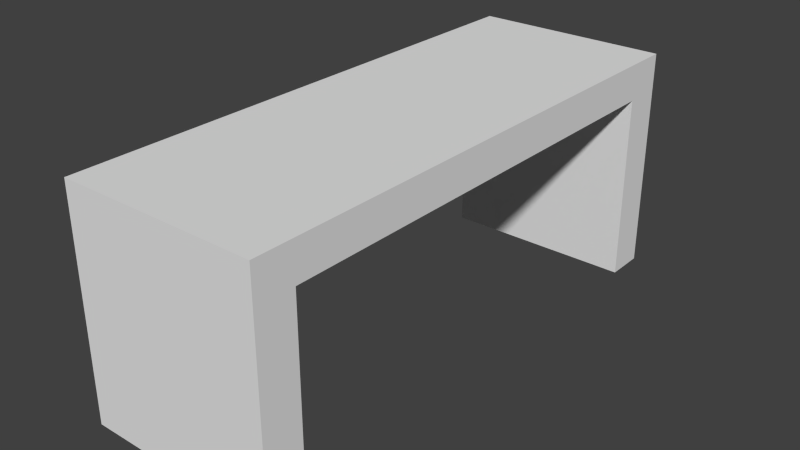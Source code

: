 # Source: bench.blend  (saved by Blender 2.93.20; exported with 4.5.12 LTS)
import bpy
from mathutils import Matrix  # noqa: F401  (used for matrix-valued properties, if any)

bpy.ops.wm.read_factory_settings(use_empty=True)
scene = bpy.context.scene
scene.name = 'Scene'

# ---- collections
col_collection_1 = bpy.data.collections.new('Collection 1'); scene.collection.children.link(col_collection_1)

# ---- materials (node trees are filled in below, after node groups)
mat_material = bpy.data.materials.new('Material')
mat_material.alpha_threshold = 0.0
mat_material.use_transparent_shadow = False
mat_material.roughness = 0.5
mat_material.line_color = (0.0, 0.0, 0.0, 1.0)

# ---- material node trees

# ---- world
world_world = bpy.data.worlds.new('World'); scene.world = world_world
world_world.color = (0.05088, 0.05088, 0.05088)
world_world.use_sun_shadow = False
world_world.sun_shadow_jitter_overblur = 0.0
world_world.cycles.sampling_method = 'MANUAL'
world_world.cycles.sample_map_resolution = 256

# ---- meshes
me_cube = bpy.data.meshes.new('Cube')
me_cube.from_pydata([(1.0, 2.313, -0.1863), (1.0, -2.313, -0.1863), (-1.0, -2.313, -0.1863), (-1.0, 2.313, -0.1863), (1.0, 2.313, 0.1863), (1.0, -2.313, 0.1863), (-1.0, -2.313, 0.1863), (-1.0, 2.313, 0.1863), (1.0, -2.713, -0.1863), (1.0, -2.713, 0.1863), (-1.0, -2.713, 0.1863), (-1.0, -2.713, -0.1863), (1.0, 2.713, 0.1863), (1.0, 2.713, -0.1863), (-1.0, 2.713, -0.1863), (-1.0, 2.713, 0.1863), (1.0, -2.313, -2.094), (1.0, -2.713, -2.094), (-1.0, -2.713, -2.094), (-1.0, -2.313, -2.094), (-1.0, 2.313, -2.094), (-1.0, 2.713, -2.094), (1.0, 2.713, -2.094), (1.0, 2.313, -2.094)], [], [(0, 1, 2, 3), (4, 7, 6, 5), (0, 4, 5, 1), (8, 17, 16, 1), (2, 6, 7, 3), (16, 17, 18, 19), (8, 9, 10, 11), (5, 9, 8, 1), (6, 10, 9, 5), (2, 11, 10, 6), (12, 13, 14, 15), (0, 13, 12, 4), (7, 15, 14, 3), (4, 12, 15, 7), (11, 18, 17, 8), (2, 19, 18, 11), (1, 16, 19, 2), (20, 21, 22, 23), (14, 21, 20, 3), (13, 22, 21, 14), (0, 23, 22, 13), (3, 20, 23, 0)])
_uv = me_cube.uv_layers.new(name='UVMap')
_uv.uv.foreach_set('vector', [0.6942, 0.8574, 0.2312, 0.8574, 0.2312, 0.6572, 0.6942, 0.6572, 0.7315, 0.2284, 0.7315, 0.4286, 0.2685, 0.4286, 0.2685, 0.2284, 0.7315, 0.1911, 0.7315, 0.2284, 0.2685, 0.2284, 0.2685, 0.1911, 0.2284, 0.1911, 0.2284, 0.0001241, 0.2685, 0.0001241, 0.2685, 0.1911, 0.2685, 0.4659, 0.2685, 0.4286, 0.7315, 0.4286, 0.7315, 0.4659, 0.04016, 0.8574, 0.0001241, 0.8574, 0.0001241, 0.6572, 0.04016, 0.6572, 0.1911, 0.2284, 0.2284, 0.2284, 0.2284, 0.4286, 0.1911, 0.4286, 0.2685, 0.2284, 0.2284, 0.2284, 0.2284, 0.1911, 0.2685, 0.1911, 0.2685, 0.4286, 0.2284, 0.4286, 0.2284, 0.2284, 0.2685, 0.2284, 0.2685, 0.4659, 0.2284, 0.4659, 0.2284, 0.4286, 0.2685, 0.4286, 0.7716, 0.2284, 0.8089, 0.2284, 0.8089, 0.4286, 0.7716, 0.4286, 0.7315, 0.1911, 0.7716, 0.1911, 0.7716, 0.2284, 0.7315, 0.2284, 0.7315, 0.4286, 0.7716, 0.4286, 0.7716, 0.4659, 0.7315, 0.4659, 0.7315, 0.2284, 0.7716, 0.2284, 0.7716, 0.4286, 0.7315, 0.4286, 0.1911, 0.4286, 0.0001246, 0.4286, 0.0001241, 0.2284, 0.1911, 0.2284, 0.2685, 0.4659, 0.2685, 0.6569, 0.2284, 0.6569, 0.2284, 0.4659, 0.2312, 0.8574, 0.04016, 0.8574, 0.04016, 0.6572, 0.2312, 0.6572, 0.8852, 0.6572, 0.9253, 0.6572, 0.9253, 0.8574, 0.8852, 0.8574, 0.7716, 0.4659, 0.7716, 0.6569, 0.7315, 0.6569, 0.7315, 0.4659, 0.8089, 0.2284, 0.9999, 0.2284, 0.9999, 0.4286, 0.8089, 0.4286, 0.7315, 0.1911, 0.7315, 0.0001289, 0.7716, 0.0001277, 0.7716, 0.1911, 0.6942, 0.6572, 0.8852, 0.6572, 0.8852, 0.8574, 0.6942, 0.8574])
me_cube.materials.append(mat_material)
me_cube.use_remesh_preserve_volume = False
me_cube.use_remesh_preserve_attributes = False
me_cube.use_mirror_vertex_groups = False
me_cube.update()

# ---- objects
ob_cube = bpy.data.objects.new('Cube', me_cube)

# ---- transforms, parenting, visibility, modifiers, constraints
ob_cube.location = (0.0, 0.0, 0.0)
ob_cube.lock_rotations_4d = False
ob_cube.empty_display_type = 'ARROWS'
ob_cube.lineart.crease_threshold = 0.0

# ---- collection membership
col_collection_1.objects.link(ob_cube)

# ---- scene / render settings (as saved in the file)
scene.frame_start = 1; scene.frame_end = 250; scene.frame_set(1)
scene.render.engine = 'BLENDER_EEVEE_NEXT'
scene.render.image_settings.color_mode = 'RGB'
scene.render.image_settings.compression = 90
scene.render.resolution_percentage = 50
scene.render.dither_intensity = 0.0
scene.cycles.use_denoising = False
scene.cycles.samples = 10
scene.cycles.sampling_pattern = 'TABULATED_SOBOL'
scene.cycles.light_sampling_threshold = 0.0
scene.cycles.use_adaptive_sampling = False
scene.cycles.use_light_tree = False
scene.cycles.blur_glossy = 0.0
scene.cycles.volume_bounces = 1
scene.cycles.pixel_filter_type = 'GAUSSIAN'
scene.cycles.sample_clamp_indirect = 0.0
scene.view_settings.view_transform = 'Standard'
bpy.context.view_layer.update()

# ---- added for rendering (the .blend has no active camera and no usable light): camera, sun
cam_auto = bpy.data.cameras.new('AutoCamera')
cam_auto.lens = 50.0
cam_auto.sensor_width = 36.0
cam_auto.clip_end = 1000.0
ob_auto_camera = bpy.data.objects.new('AutoCamera', cam_auto)
scene.collection.objects.link(ob_auto_camera)
ob_auto_camera.location = (5.75135, -6.90162, 3.64702)
ob_auto_camera.rotation_euler = (1.09748, -7.21219e-08, 0.694738)
scene.camera = ob_auto_camera
light_auto_sun = bpy.data.lights.new('AutoSun', 'SUN')
light_auto_sun.energy = 3.0
light_auto_sun.angle = 0.0523599
ob_auto_sun = bpy.data.objects.new('AutoSun', light_auto_sun)
scene.collection.objects.link(ob_auto_sun)
ob_auto_sun.rotation_euler = (0.872665, 0.174533, 0.523599)
bpy.context.view_layer.update()
